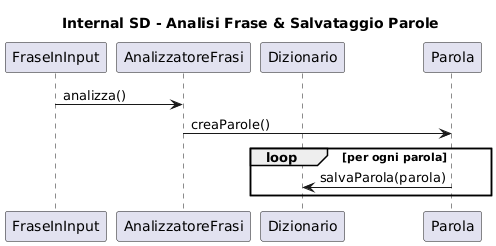

The diagram above was rendered by PlantUML. Its source (embedded in the PNG):
@startuml
title Internal SD - Analisi Frase & Salvataggio Parole

participant FraseInInput
participant AnalizzatoreFrasi
participant Dizionario
participant Parola

FraseInInput -> AnalizzatoreFrasi : analizza()
AnalizzatoreFrasi -> Parola : creaParole()
loop per ogni parola
  Parola -> Dizionario : salvaParola(parola)
end
@enduml